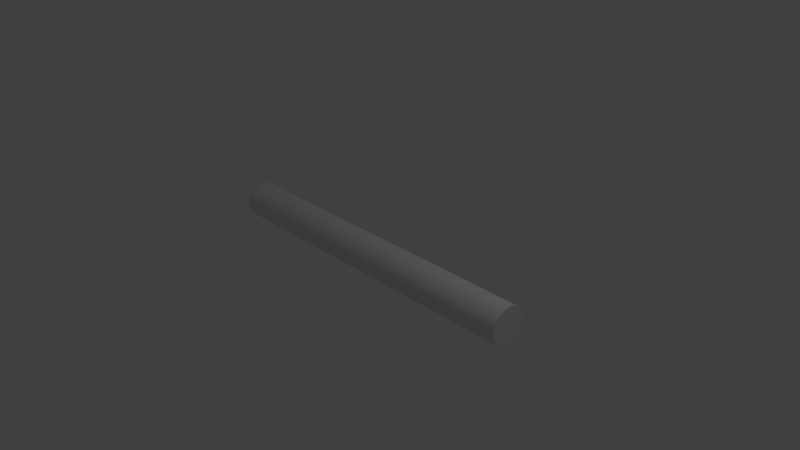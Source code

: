 # Source: Mastopuu.blend  (saved by Blender 2.79.0; exported with 4.5.12 LTS)
import bpy
from mathutils import Matrix  # noqa: F401  (used for matrix-valued properties, if any)

bpy.ops.wm.read_factory_settings(use_empty=True)
scene = bpy.context.scene
scene.name = 'Scene'

# ---- collections
col_collection_1 = bpy.data.collections.new('Collection 1'); scene.collection.children.link(col_collection_1)

# ---- world
world_world = bpy.data.worlds.new('World'); scene.world = world_world
world_world.color = (0.05088, 0.05088, 0.05088)
world_world.use_sun_shadow = False
world_world.sun_shadow_jitter_overblur = 0.0
world_world.cycles.sampling_method = 'MANUAL'

# ---- cameras
cam_camera = bpy.data.cameras.new('Camera')
cam_camera.clip_end = 100.0
cam_camera.lens = 35.0
cam_camera.sensor_width = 32.0
cam_camera.sensor_height = 18.0
cam_camera.ortho_scale = 7.314
cam_camera.dof.focus_distance = 0.0
cam_camera.dof.aperture_fstop = 128.0

# ---- lights
light_lamp = bpy.data.lights.new('Lamp', 'POINT')
light_lamp.transmission_factor = 0.0
light_lamp.cutoff_distance = 30.0
light_lamp.energy = 100.0
light_lamp.shadow_buffer_clip_start = 1.001
light_lamp.shadow_soft_size = 0.1
light_lamp.shadow_maximum_resolution = 0.006
light_lamp.use_absolute_resolution = True

# ---- meshes
me_cylinder = bpy.data.meshes.new('Cylinder')
me_cylinder.from_pydata([(0.0, 1.0, -1.0), (0.0, 1.0, 1.0), (0.1951, 0.9808, -1.0), (0.1951, 0.9808, 1.0), (0.3827, 0.9239, -1.0), (0.3827, 0.9239, 1.0), (0.5556, 0.8315, -1.0), (0.5556, 0.8315, 1.0), (0.7071, 0.7071, -1.0), (0.7071, 0.7071, 1.0), (0.8315, 0.5556, -1.0), (0.8315, 0.5556, 1.0), (0.9239, 0.3827, -1.0), (0.9239, 0.3827, 1.0), (0.9808, 0.1951, -1.0), (0.9808, 0.1951, 1.0), (1.0, 7.55e-08, -1.0), (1.0, 7.55e-08, 1.0), (0.9808, -0.1951, -1.0), (0.9808, -0.1951, 1.0), (0.9239, -0.3827, -1.0), (0.9239, -0.3827, 1.0), (0.8315, -0.5556, -1.0), (0.8315, -0.5556, 1.0), (0.7071, -0.7071, -1.0), (0.7071, -0.7071, 1.0), (0.5556, -0.8315, -1.0), (0.5556, -0.8315, 1.0), (0.3827, -0.9239, -1.0), (0.3827, -0.9239, 1.0), (0.1951, -0.9808, -1.0), (0.1951, -0.9808, 1.0), (-3.258e-07, -1.0, -1.0), (-3.258e-07, -1.0, 1.0), (-0.1951, -0.9808, -1.0), (-0.1951, -0.9808, 1.0), (-0.3827, -0.9239, -1.0), (-0.3827, -0.9239, 1.0), (-0.5556, -0.8315, -1.0), (-0.5556, -0.8315, 1.0), (-0.7071, -0.7071, -1.0), (-0.7071, -0.7071, 1.0), (-0.8315, -0.5556, -1.0), (-0.8315, -0.5556, 1.0), (-0.9239, -0.3827, -1.0), (-0.9239, -0.3827, 1.0), (-0.9808, -0.1951, -1.0), (-0.9808, -0.1951, 1.0), (-1.0, 9.656e-07, -1.0), (-1.0, 9.656e-07, 1.0), (-0.9808, 0.1951, -1.0), (-0.9808, 0.1951, 1.0), (-0.9239, 0.3827, -1.0), (-0.9239, 0.3827, 1.0), (-0.8315, 0.5556, -1.0), (-0.8315, 0.5556, 1.0), (-0.7071, 0.7071, -1.0), (-0.7071, 0.7071, 1.0), (-0.5556, 0.8315, -1.0), (-0.5556, 0.8315, 1.0), (-0.3827, 0.9239, -1.0), (-0.3827, 0.9239, 1.0), (-0.1951, 0.9808, -1.0), (-0.1951, 0.9808, 1.0)], [], [(0, 1, 3, 2), (2, 3, 5, 4), (4, 5, 7, 6), (6, 7, 9, 8), (8, 9, 11, 10), (10, 11, 13, 12), (12, 13, 15, 14), (14, 15, 17, 16), (16, 17, 19, 18), (18, 19, 21, 20), (20, 21, 23, 22), (22, 23, 25, 24), (24, 25, 27, 26), (26, 27, 29, 28), (28, 29, 31, 30), (30, 31, 33, 32), (32, 33, 35, 34), (34, 35, 37, 36), (36, 37, 39, 38), (38, 39, 41, 40), (40, 41, 43, 42), (42, 43, 45, 44), (44, 45, 47, 46), (46, 47, 49, 48), (48, 49, 51, 50), (50, 51, 53, 52), (52, 53, 55, 54), (54, 55, 57, 56), (56, 57, 59, 58), (58, 59, 61, 60), (3, 1, 63, 61, 59, 57, 55, 53, 51, 49, 47, 45, 43, 41, 39, 37, 35, 33, 31, 29, 27, 25, 23, 21, 19, 17, 15, 13, 11, 9, 7, 5), (60, 61, 63, 62), (62, 63, 1, 0), (0, 2, 4, 6, 8, 10, 12, 14, 16, 18, 20, 22, 24, 26, 28, 30, 32, 34, 36, 38, 40, 42, 44, 46, 48, 50, 52, 54, 56, 58, 60, 62)])
me_cylinder.use_remesh_preserve_volume = False
me_cylinder.use_remesh_preserve_attributes = False
me_cylinder.use_mirror_vertex_groups = False
me_cylinder.update()

# ---- objects
ob_cylinder = bpy.data.objects.new('Cylinder', me_cylinder)
ob_lamp = bpy.data.objects.new('Lamp', light_lamp)
ob_camera = bpy.data.objects.new('Camera', cam_camera)

# ---- transforms, parenting, visibility, modifiers, constraints
ob_cylinder.location = (0.0, 0.0, 0.0)
ob_cylinder.rotation_euler = (0.0, 1.571, 0.0)
ob_cylinder.scale = (0.25, 0.25, 2.327)
ob_cylinder.lineart.crease_threshold = 0.0
ob_lamp.location = (4.076, 1.005, 5.904)
ob_lamp.rotation_euler = (0.6503, 0.05522, 1.866)
ob_lamp.lock_rotations_4d = False
ob_lamp.empty_display_type = 'ARROWS'
ob_lamp.color = (0.0, 0.0, 0.0, 0.0)
ob_lamp.lineart.crease_threshold = 0.0
ob_camera.location = (7.481, -6.508, 5.344)
ob_camera.rotation_euler = (1.109, 0.0, 0.8149)
ob_camera.lock_rotations_4d = False
ob_camera.empty_display_type = 'ARROWS'
ob_camera.color = (0.0, 0.0, 0.0, 0.0)
ob_camera.display_type = 'WIRE'
ob_camera.lineart.crease_threshold = 0.0

# ---- collection membership
col_collection_1.objects.link(ob_cylinder)
col_collection_1.objects.link(ob_lamp)
col_collection_1.objects.link(ob_camera)

# ---- scene / render settings (as saved in the file)
scene.camera = ob_camera
scene.frame_start = 1; scene.frame_end = 250; scene.frame_set(1)
scene.render.engine = 'BLENDER_EEVEE_NEXT'
scene.render.resolution_percentage = 50
scene.render.dither_intensity = 0.0
scene.cycles.use_denoising = False
scene.cycles.samples = 128
scene.cycles.sampling_pattern = 'TABULATED_SOBOL'
scene.cycles.use_adaptive_sampling = False
scene.cycles.use_light_tree = False
scene.cycles.blur_glossy = 0.0
scene.cycles.sample_clamp_indirect = 0.0
scene.view_settings.view_transform = 'Standard'
bpy.context.view_layer.update()
